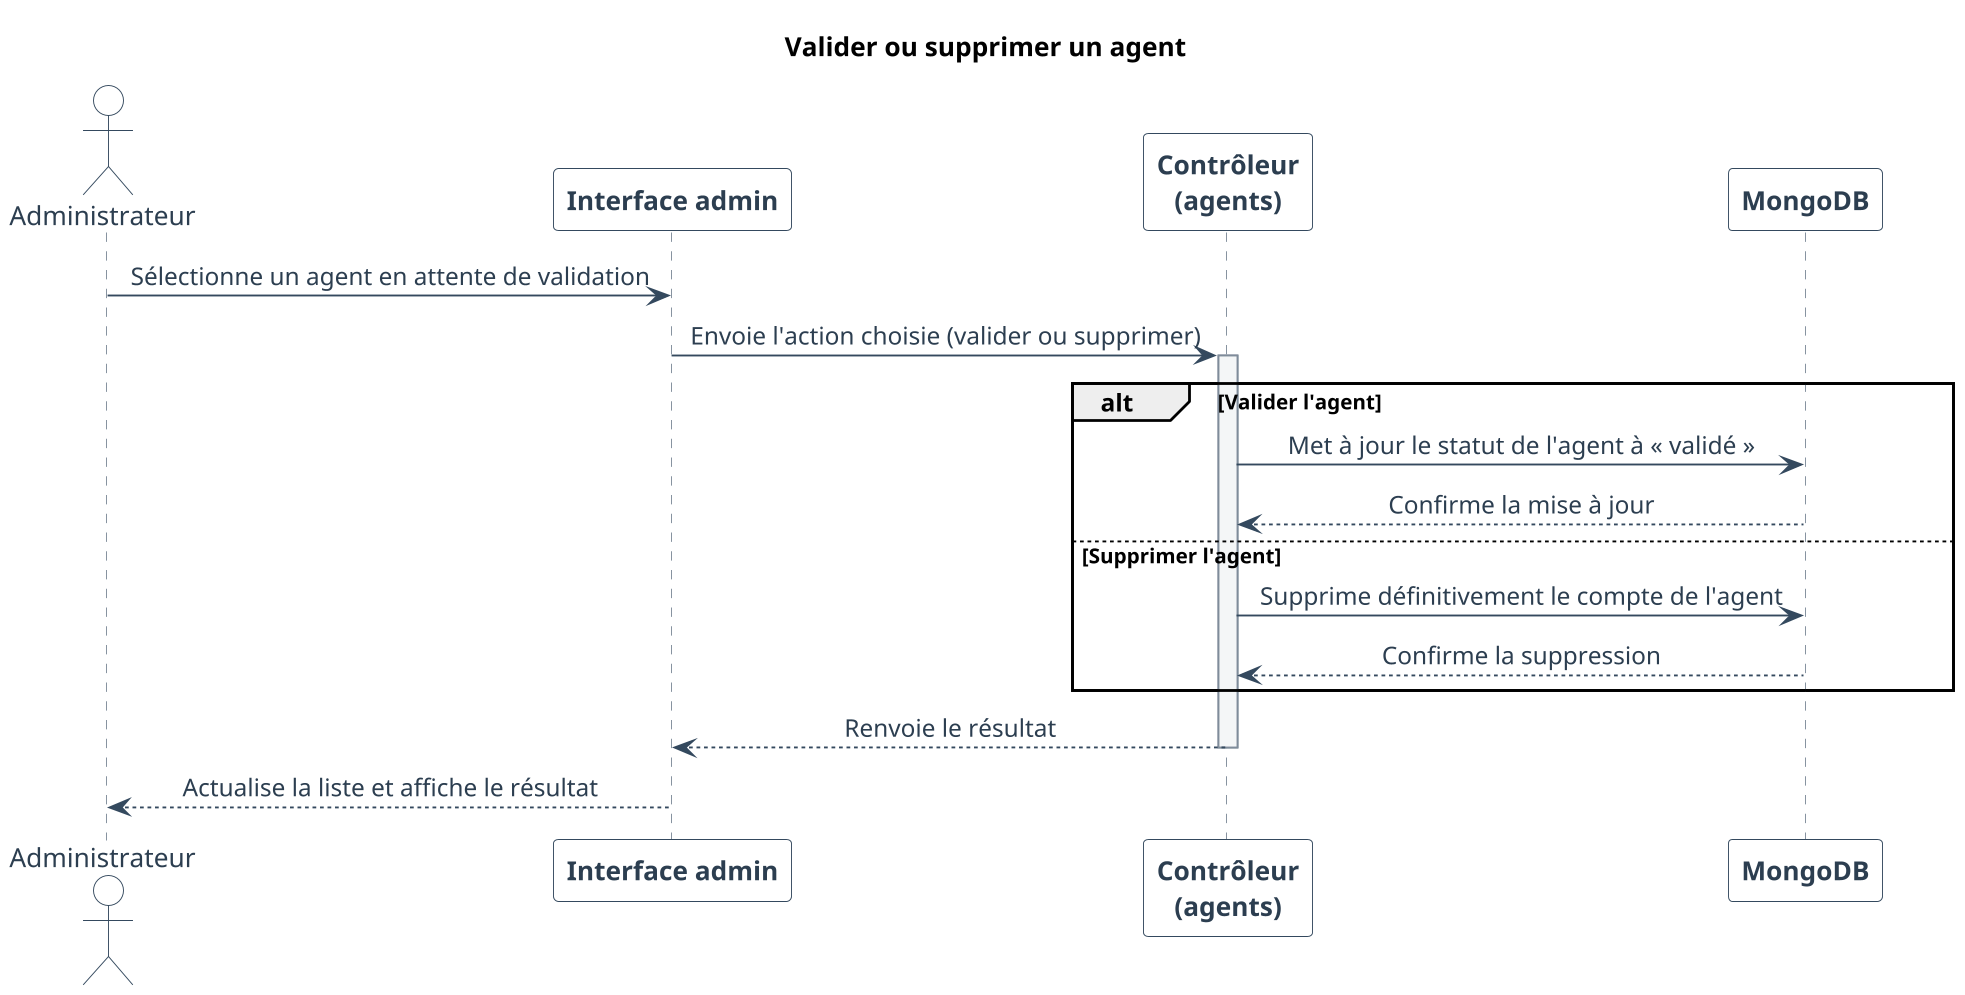

The diagram above was rendered by PlantUML. Its source (embedded in the PNG):
@startuml
skinparam backgroundColor white
skinparam shadowing false
skinparam defaultFontName Arial

skinparam dpi 180
skinparam ParticipantPadding 28
skinparam BoxPadding 12
skinparam MessagePadding 8
skinparam SequenceMessageAlign center
skinparam responseMessageBelowArrow true
skinparam sequence {
  ArrowColor #34495E
  ArrowFontColor #2C3E50
  ActorBorderColor #34495E
  ActorBackgroundColor white
  ActorFontColor #2C3E50
  ParticipantBorderColor #34495E
  ParticipantBackgroundColor white
  ParticipantFontColor #2C3E50
  ParticipantFontStyle bold
  LifeLineBorderColor #7F8C9A
  LifeLineBackgroundColor #F4F6F7
  NoteBackgroundColor #F4F6F7
  NoteBorderColor #34495E
  NoteFontColor #2C3E50
}
title Valider ou supprimer un agent


actor "Administrateur" as Admin
participant "Interface admin" as UI
participant "Contrôleur\n(agents)" as Ctrl
participant "MongoDB" as DB

Admin -> UI : Sélectionne un agent en attente de validation
UI -> Ctrl : Envoie l'action choisie (valider ou supprimer)
activate Ctrl

alt Valider l'agent
    Ctrl -> DB : Met à jour le statut de l'agent à « validé »
    DB --> Ctrl : Confirme la mise à jour
else Supprimer l'agent
    Ctrl -> DB : Supprime définitivement le compte de l'agent
    DB --> Ctrl : Confirme la suppression
end

Ctrl --> UI : Renvoie le résultat
deactivate Ctrl
UI --> Admin : Actualise la liste et affiche le résultat

@enduml